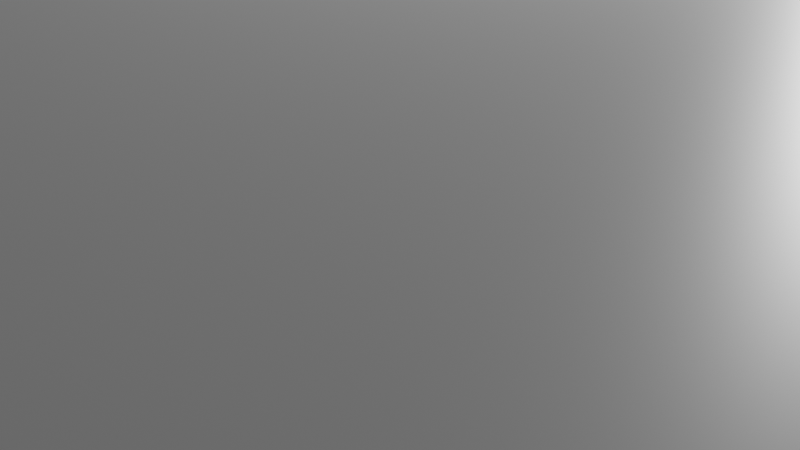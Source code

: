 # Source: barracks_construction_1.blend  (saved by Blender 3.2.14; exported with 4.5.12 LTS)
import bpy
from mathutils import Matrix  # noqa: F401  (used for matrix-valued properties, if any)

bpy.ops.wm.read_factory_settings(use_empty=True)
scene = bpy.context.scene
scene.name = 'Scene'

# ---- collections
col_collection = bpy.data.collections.new('Collection'); scene.collection.children.link(col_collection)

# ---- materials (node trees are filled in below, after node groups)
mat_material = bpy.data.materials.new('Material')
mat_material.alpha_threshold = 0.0
mat_material.use_transparent_shadow = False
mat_material.line_color = (0.0, 0.0, 0.0, 1.0)

# ---- material node trees
mat_material.use_nodes = True; mat_material.node_tree.nodes.clear()
_N = mat_material.node_tree.nodes; _L = mat_material.node_tree.links
n0 = _N.new('ShaderNodeOutputMaterial'); n0.name = 'Material Output'; n0.location = (300, 300)
n1 = _N.new('ShaderNodeBsdfPrincipled'); n1.name = 'Principled BSDF'; n1.location = (10, 300)
n1.distribution = 'GGX'
n1.subsurface_method = 'RANDOM_WALK_SKIN'
n1.inputs[2].default_value = 0.4
n1.inputs[3].default_value = 1.45
n1.inputs[27].default_value = (0.0, 0.0, 0.0, 1.0)
n1.inputs[28].default_value = 1.0
_L.new(n1.outputs[0], n0.inputs[0])
n0.is_active_output = True

# ---- world
world_world = bpy.data.worlds.new('World'); scene.world = world_world
world_world.use_nodes = True; world_world.node_tree.nodes.clear()
_N = world_world.node_tree.nodes; _L = world_world.node_tree.links
n0 = _N.new('ShaderNodeOutputWorld'); n0.name = 'World Output'; n0.location = (300, 300)
n1 = _N.new('ShaderNodeBackground'); n1.name = 'Background'; n1.location = (10, 300)
n1.inputs[0].default_value = (0.05088, 0.05088, 0.05088, 1.0)
_L.new(n1.outputs[0], n0.inputs[0])
n0.is_active_output = True
world_world.color = (0.05088, 0.05088, 0.05088)
world_world.use_sun_shadow = False
world_world.sun_shadow_jitter_overblur = 0.0

# ---- cameras
cam_camera = bpy.data.cameras.new('Camera')
cam_camera.clip_end = 100.0
cam_camera.ortho_scale = 7.314

# ---- lights
light_light = bpy.data.lights.new('Light', 'POINT')
light_light.transmission_factor = 0.0
light_light.energy = 1000.0
light_light.shadow_soft_size = 0.1
light_light.shadow_maximum_resolution = 0.006
light_light.use_absolute_resolution = True

# ---- meshes
me_cube = bpy.data.meshes.new('Cube')
me_cube.from_pydata([(1.0, 1.0, 1.0), (1.0, 1.0, -1.0), (1.0, -1.0, 1.0), (1.0, -1.0, -1.0), (-1.0, 1.0, 1.0), (-1.0, 1.0, -1.0), (-1.0, -1.0, 1.0), (-1.0, -1.0, -1.0)], [], [(0, 4, 6, 2), (3, 2, 6, 7), (7, 6, 4, 5), (5, 1, 3, 7), (1, 0, 2, 3), (5, 4, 0, 1)])
_uv = me_cube.uv_layers.new(name='UVMap')
_uv.uv.foreach_set('vector', [0.625, 0.5, 0.875, 0.5, 0.875, 0.75, 0.625, 0.75, 0.375, 0.75, 0.625, 0.75, 0.625, 1.0, 0.375, 1.0, 0.375, 0.0, 0.625, 0.0, 0.625, 0.25, 0.375, 0.25, 0.125, 0.5, 0.375, 0.5, 0.375, 0.75, 0.125, 0.75, 0.375, 0.5, 0.625, 0.5, 0.625, 0.75, 0.375, 0.75, 0.375, 0.25, 0.625, 0.25, 0.625, 0.5, 0.375, 0.5])
me_cube.materials.append(mat_material)
me_cube.use_mirror_vertex_groups = False
me_cube.update()

# ---- objects
ob_cube = bpy.data.objects.new('Cube', me_cube)
ob_light = bpy.data.objects.new('Light', light_light)
ob_camera = bpy.data.objects.new('Camera', cam_camera)

# ---- transforms, parenting, visibility, modifiers, constraints
ob_cube.location = (0.0, 0.0, 0.0)
ob_cube.scale = (8.0, 8.0, 4.0)
ob_cube.lock_rotations_4d = False
ob_cube.empty_display_type = 'ARROWS'
ob_cube.lineart.crease_threshold = 0.0
ob_light.location = (4.076, 1.005, 5.904)
ob_light.rotation_euler = (0.6503, 0.05522, 1.866)
ob_light.lock_rotations_4d = False
ob_light.empty_display_type = 'ARROWS'
ob_light.color = (0.0, 0.0, 0.0, 0.0)
ob_light.lineart.crease_threshold = 0.0
ob_camera.location = (7.359, -6.926, 4.958)
ob_camera.rotation_euler = (1.109, 0.0, 0.8149)
ob_camera.lock_rotations_4d = False
ob_camera.empty_display_type = 'ARROWS'
ob_camera.color = (0.0, 0.0, 0.0, 0.0)
ob_camera.display_type = 'WIRE'
ob_camera.lineart.crease_threshold = 0.0

# ---- collection membership
col_collection.objects.link(ob_cube)
col_collection.objects.link(ob_light)
col_collection.objects.link(ob_camera)

# ---- scene / render settings (as saved in the file)
scene.camera = ob_camera
scene.frame_start = 1; scene.frame_end = 250; scene.frame_set(1)
scene.render.engine = 'BLENDER_EEVEE_NEXT'
scene.cycles.sampling_pattern = 'TABULATED_SOBOL'
scene.cycles.use_light_tree = False
scene.view_settings.view_transform = 'Filmic'
bpy.context.view_layer.update()
